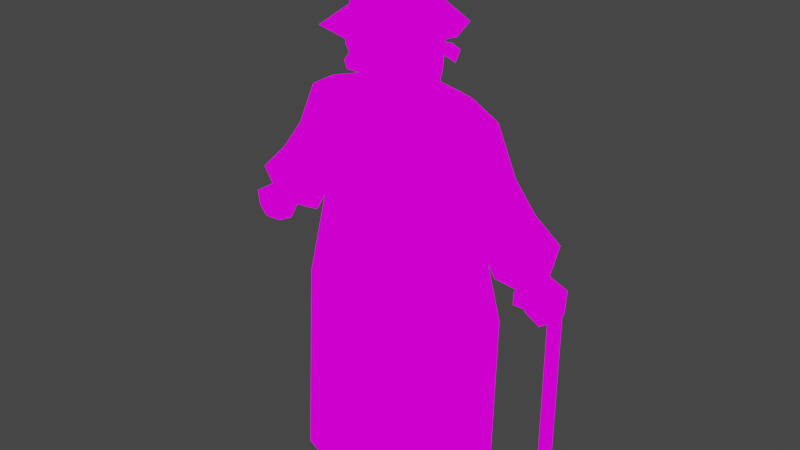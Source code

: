 # Source: old_sophie.blend  (saved by Blender 2.81.16; exported with 4.5.12 LTS)
import bpy
from mathutils import Matrix  # noqa: F401  (used for matrix-valued properties, if any)

bpy.ops.wm.read_factory_settings(use_empty=True)
scene = bpy.context.scene
scene.name = 'Scene'

# ---- collections
col_collection = bpy.data.collections.new('Collection'); scene.collection.children.link(col_collection)

# ---- images (referenced by path relative to the original .blend; pixels are not part of the script)
import os
ASSET_DIR = os.environ.get("B2B_ASSET_DIR", "")  # directory of the original .blend (textures are referenced by path, not embedded)
HERE = os.path.dirname(os.path.abspath(__file__))  # packed textures are extracted next to this script under _unpacked/

def load_image(name, relpath, width, height, colorspace="sRGB"):
    """Load a texture the original file referenced (path relative to the .blend, or extracted next to this script)."""
    p = next((c for c in (os.path.join(HERE, relpath), os.path.join(ASSET_DIR, relpath)) if relpath and os.path.exists(c)), "")
    if p:
        img = bpy.data.images.load(p, check_existing=True)
        img.name = name
    else:  # same state as the original file: an image datablock whose file is absent (Cycles renders it pink)
        img = bpy.data.images.new(name, width, height)
        img.source = "FILE"
        img.filepath = "//" + (relpath or name)
    img.colorspace_settings.name = colorspace
    return img
img_old_sophie_texture_png = load_image('old_sophie_texture.png', 'old_sophie_texture.png', 1024, 1024, 'sRGB')

# ---- materials (node trees are filled in below, after node groups)
mat_sophie = bpy.data.materials.new('sophie')
mat_sophie.alpha_threshold = 0.0
mat_sophie.use_transparent_shadow = False
mat_sophie.line_color = (0.0, 0.0, 0.0, 1.0)

# ---- material node trees
mat_sophie.use_nodes = True; mat_sophie.node_tree.nodes.clear()
_N = mat_sophie.node_tree.nodes; _L = mat_sophie.node_tree.links
n0 = _N.new('ShaderNodeOutputMaterial'); n0.name = 'Material Output'; n0.location = (300, 300)
n1 = _N.new('ShaderNodeEmission'); n1.name = 'Emission'; n1.location = (10, 300)
n2 = _N.new('ShaderNodeTexImage'); n2.name = 'Image Texture'; n2.location = (-280, 280)
n2.image = img_old_sophie_texture_png
n2.interpolation = 'Closest'
_L.new(n1.outputs[0], n0.inputs[0])
_L.new(n2.outputs[0], n1.inputs[0])
n0.is_active_output = True

# ---- world
world_world = bpy.data.worlds.new('World'); scene.world = world_world
world_world.use_nodes = True; world_world.node_tree.nodes.clear()
_N = world_world.node_tree.nodes; _L = world_world.node_tree.links
n0 = _N.new('ShaderNodeOutputWorld'); n0.name = 'World Output'; n0.location = (300, 300)
n1 = _N.new('ShaderNodeBackground'); n1.name = 'Background'; n1.location = (10, 300)
n1.inputs[0].default_value = (0.05088, 0.05088, 0.05088, 1.0)
_L.new(n1.outputs[0], n0.inputs[0])
n0.is_active_output = True
world_world.color = (0.05088, 0.05088, 0.05088)
world_world.use_sun_shadow = False
world_world.sun_shadow_jitter_overblur = 0.0

# ---- meshes
me_cube = bpy.data.meshes.new('Cube')
me_cube.from_pydata([(0.9499, 0.5276, 6.596), (1.033, 0.4303, 5.127), (1.065, -0.5506, 6.601), (1.033, -0.4303, 5.127), (1.299, 0.4559, 5.517), (1.299, -0.4559, 5.517), (1.647, 0.2354, 6.462), (1.633, -0.257, 6.455), (2.017, 0.2135, 5.67), (2.017, -0.2135, 5.67), (1.69, 0.4712, 4.867), (1.761, -0.43, 4.956), (2.363, 0.2605, 5.165), (2.363, -0.2605, 5.165), (1.23, 0.3575, 4.627), (1.342, -0.3661, 4.64), (1.751, 0.3567, 3.016), (1.751, -0.3547, 3.016), (1.689, 0.3675, 0.05493), (1.848, -0.3675, 0.0426), (2.241, 0.5214, 4.292), (2.218, -0.5242, 4.369), (2.755, 0.3886, 4.727), (2.755, -0.3886, 4.727), (0.5, -1.0, 5.036), (0.567, 0.7241, 6.558), (0.5939, 0.8495, 5.124), (0.7195, -0.6416, 6.567), (1.03, -1.098, 3.016), (0.8124, -1.109, 5.917), (0.7579, 0.9722, 5.319), (0.7971, -0.9334, 4.627), (0.7802, 0.9517, 4.627), (0.9313, 1.134, 3.016), (1.182, -1.13, 0.04176), (0.9009, 1.161, 0.05576), (0.7295, -1.159, 5.246), (0.4712, 0.3195, 6.738), (0.5075, -0.3203, 6.736), (1.918, 0.01024, 4.006), (1.513, -0.007743, 4.805), (0.4836, 0.3941, 8.07), (0.5622, -0.05485, 8.092), (0.5194, -0.3066, 6.974), (0.5152, 0.3469, 7.011), (0.4538, -0.6625, 8.055), (0.3615, -0.562, 6.979), (0.4269, 0.2434, 8.418), (0.49, -0.1301, 8.417), (0.5069, -0.698, 7.461), (0.3869, -0.5656, 8.407), (0.8184, -0.9222, 7.736), (1.102, -0.09745, 7.736), (0.7871, 0.6438, 7.736), (0.5179, 0.4178, 7.497), (0.6022, -0.1843, 7.489), (0.1221, -1.095, 7.252), (0.1221, -1.147, 7.398), (0.1478, -0.6926, 7.305), (0.1478, -0.7452, 7.702), (2.366, -0.02824, 3.977), (2.505, -0.2756, 4.146), (2.754, 0.1469, 4.311), (2.754, -0.2128, 4.311), (2.515, 0.2083, 4.11), (2.513, -0.05061, 3.679), (2.706, -0.3953, 3.913), (3.053, 0.1934, 4.144), (3.053, -0.3078, 4.144), (2.721, 0.2791, 3.864), (2.78, -0.08226, 3.546), (2.894, -0.2857, 3.684), (3.099, 0.06176, 3.821), (3.099, -0.2341, 3.821), (2.903, 0.1123, 3.655), (0.1264, 0.6695, 7.185), (0.1264, 0.7221, 7.331), (0.1478, 0.4588, 7.251), (0.1478, 0.5114, 7.648), (0.09093, 0.7867, 7.097), (0.09093, 0.8786, 7.221), (0.08335, 1.026, 7.113), (0.08335, 0.9339, 6.988), (0.288, 0.8734, 7.24), (0.2862, 0.7547, 7.059), (0.276, 1.106, 7.068), (0.2742, 0.9875, 6.887), (2.178, -0.2354, 5.435), (1.533, -0.4428, 5.233), (-0.9499, 0.5276, 6.596), (-1.033, 0.4303, 5.127), (-1.065, -0.5506, 6.601), (-1.033, -0.4303, 5.127), (-1.299, 0.4559, 5.517), (-1.299, -0.4559, 5.517), (-1.647, 0.2354, 6.462), (-1.633, -0.257, 6.455), (-2.017, 0.2135, 5.67), (-2.017, -0.2135, 5.67), (-1.69, 0.4712, 4.867), (-1.761, -0.43, 4.956), (-2.363, 0.2605, 5.165), (-2.363, -0.2605, 5.165), (-1.23, 0.3575, 4.627), (-1.342, -0.3661, 4.64), (-1.751, 0.3567, 3.016), (-1.751, -0.3547, 3.016), (-1.689, 0.3675, 0.05493), (-1.848, -0.3675, 0.0426), (-2.241, 0.5214, 4.292), (-2.218, -0.5242, 4.369), (-2.755, 0.3886, 4.727), (-2.755, -0.3886, 4.727), (-0.5, -1.0, 5.036), (-0.567, 0.7241, 6.558), (-0.5939, 0.8495, 5.124), (-0.7195, -0.6416, 6.567), (-1.03, -1.098, 3.016), (-0.8124, -1.109, 5.917), (-0.7579, 0.9722, 5.319), (-0.7971, -0.9334, 4.627), (-0.7802, 0.9517, 4.627), (-0.9313, 1.134, 3.016), (-1.182, -1.13, 0.04176), (-0.9009, 1.161, 0.05576), (-0.7295, -1.159, 5.246), (-0.4712, 0.3195, 6.738), (-0.5075, -0.3203, 6.736), (-1.918, 0.01024, 4.006), (-1.513, -0.007743, 4.805), (-0.4836, 0.3941, 8.07), (-0.5622, -0.05485, 8.092), (-0.5194, -0.3066, 6.974), (-0.5152, 0.3469, 7.011), (-0.4538, -0.6625, 8.055), (-0.3615, -0.562, 6.979), (-0.4269, 0.2434, 8.418), (-0.49, -0.1301, 8.417), (-0.5069, -0.698, 7.461), (-0.3869, -0.5656, 8.407), (-0.8184, -0.9222, 7.736), (-1.102, -0.09745, 7.736), (-0.7871, 0.6438, 7.736), (-0.5179, 0.4178, 7.497), (-0.6022, -0.1843, 7.489), (-0.1221, -1.095, 7.252), (-0.1221, -1.147, 7.398), (-0.1478, -0.6926, 7.305), (-0.1478, -0.7452, 7.702), (-2.366, -0.02824, 3.977), (-2.505, -0.2756, 4.146), (-2.754, 0.1469, 4.311), (-2.754, -0.2128, 4.311), (-2.515, 0.2083, 4.11), (-2.513, -0.05061, 3.679), (-2.706, -0.3953, 3.913), (-3.053, 0.1934, 4.144), (-3.053, -0.3078, 4.144), (-2.721, 0.2791, 3.864), (-2.78, -0.08226, 3.546), (-2.894, -0.2857, 3.684), (-3.099, 0.06176, 3.821), (-3.099, -0.2341, 3.821), (-2.903, 0.1123, 3.655), (-0.1264, 0.6695, 7.185), (-0.1264, 0.7221, 7.331), (-0.1478, 0.4588, 7.251), (-0.1478, 0.5114, 7.648), (-0.09093, 0.7867, 7.097), (-0.09093, 0.8786, 7.221), (-0.08335, 1.026, 7.113), (-0.08335, 0.9339, 6.988), (-0.288, 0.8734, 7.24), (-0.2862, 0.7547, 7.059), (-0.276, 1.106, 7.068), (-0.2742, 0.9875, 6.887), (-2.178, -0.2354, 5.435), (-1.533, -0.4428, 5.233), (0.0, 0.9801, 5.13), (0.0, -0.7748, 6.485), (0.0, -1.0, 5.036), (0.0, 0.8752, 6.574), (0.0, 1.122, 5.309), (0.0, -1.264, 5.909), (0.0, 1.13, 4.627), (0.0, -1.204, 4.627), (0.0, 1.387, 3.016), (0.0, -1.48, 3.016), (0.0, 1.465, 0.05594), (0.0, -1.551, 0.04159), (0.0, -1.308, 5.261), (0.0, -0.383, 6.7), (0.0, 0.5089, 6.752), (0.0, 0.5609, 8.097), (0.0, -0.09284, 8.697), (0.0, 0.5138, 7.038), (0.0, -0.3918, 6.951), (0.0, -0.7978, 8.031), (0.0, -0.6973, 6.937), (0.0, 0.3675, 8.439), (0.0, -0.6429, 8.39), (0.0, -1.2, 7.736), (0.0, 0.9521, 7.736), (0.0, 0.6001, 7.527), (0.0, -0.6926, 7.305), (0.0, -0.7452, 7.702), (0.0, -1.09, 7.252), (0.0, -1.143, 7.398), (0.0, -0.8458, 7.435), (0.0, 0.4588, 7.251), (0.0, 0.5114, 7.648), (0.0, 0.6648, 7.185), (0.0, 0.7173, 7.331), (0.0, 0.7822, 7.098), (0.0, 0.8741, 7.223), (0.0, 0.9293, 6.99), (0.0, 1.021, 7.114)], [], [(1, 3, 15, 14), (10, 40, 4), (30, 25, 0, 4), (29, 27, 179, 183), (27, 2, 38), (36, 29, 183, 190), (26, 30, 4, 1), (1, 4, 5, 3), (8, 6, 7, 9), (4, 0, 6, 8), (0, 2, 7, 6), (2, 5, 9, 7), (10, 12, 22, 20), (87, 12, 8), (9, 5, 88, 87), (87, 8, 9), (14, 15, 17, 16), (24, 180, 185, 31), (26, 1, 14, 32), (16, 17, 19, 18), (32, 14, 16, 33), (31, 185, 187, 28), (35, 18, 19, 34), (33, 16, 18, 35), (28, 187, 189, 34), (23, 21, 61, 63), (11, 40, 39, 21), (13, 11, 21, 23), (12, 13, 23, 22), (24, 36, 190, 180), (3, 36, 24), (17, 28, 34, 19), (186, 33, 35, 188), (188, 35, 34, 189), (15, 31, 28, 17), (184, 32, 33, 186), (178, 26, 32, 184), (3, 24, 31, 15), (178, 182, 30, 26), (3, 5, 29, 36), (0, 25, 37), (5, 2, 27, 29), (182, 181, 25, 30), (55, 42, 45, 49), (45, 42, 48, 50), (2, 0, 37, 38), (25, 181, 192, 37), (179, 27, 38, 191), (39, 20, 64, 60), (39, 40, 10, 20), (55, 54, 41, 42), (54, 203, 193, 41), (37, 192, 195, 44), (38, 37, 44, 43), (191, 38, 43, 196), (208, 49, 45, 197), (41, 193, 199, 47), (196, 43, 46, 198), (48, 47, 194), (200, 50, 194), (197, 45, 50, 200), (42, 41, 47, 48), (45, 197, 201, 51), (42, 45, 51, 52), (50, 48, 194), (47, 199, 194), (193, 41, 53, 202), (41, 42, 52, 53), (43, 55, 49, 46), (58, 59, 57, 56), (43, 44, 54, 55), (204, 58, 56, 206), (44, 195, 203, 54), (59, 205, 207, 57), (60, 64, 69, 65), (56, 57, 207, 206), (198, 46, 49, 208), (61, 60, 65, 66), (22, 23, 63, 62), (20, 22, 62, 64), (21, 39, 60, 61), (69, 67, 72, 74), (67, 68, 73, 72), (63, 61, 66, 68), (62, 63, 68, 67), (64, 62, 67, 69), (71, 70, 73), (73, 70, 74, 72), (66, 65, 70, 71), (65, 69, 74, 70), (68, 66, 71, 73), (77, 78, 76, 75), (209, 77, 75, 211), (78, 210, 212, 76), (75, 76, 80, 79), (213, 79, 82, 215), (76, 212, 214, 80), (211, 75, 79, 213), (82, 81, 216, 215), (80, 214, 216, 81), (79, 80, 83, 84), (84, 83, 85, 86), (82, 79, 84, 86), (81, 82, 86, 85), (80, 81, 85, 83), (13, 12, 87), (11, 88, 40), (4, 40, 88, 5), (87, 88, 11, 13), (12, 10, 4, 8), (90, 103, 104, 92), (99, 93, 129), (119, 93, 89, 114), (118, 183, 179, 116), (116, 127, 91), (125, 190, 183, 118), (115, 90, 93, 119), (90, 92, 94, 93), (97, 98, 96, 95), (93, 97, 95, 89), (89, 95, 96, 91), (91, 96, 98, 94), (99, 109, 111, 101), (176, 97, 101), (98, 176, 177, 94), (176, 98, 97), (103, 105, 106, 104), (113, 120, 185, 180), (115, 121, 103, 90), (105, 107, 108, 106), (121, 122, 105, 103), (120, 117, 187, 185), (124, 123, 108, 107), (122, 124, 107, 105), (117, 123, 189, 187), (112, 152, 150, 110), (100, 110, 128, 129), (102, 112, 110, 100), (101, 111, 112, 102), (113, 180, 190, 125), (92, 113, 125), (106, 108, 123, 117), (186, 188, 124, 122), (188, 189, 123, 124), (104, 106, 117, 120), (184, 186, 122, 121), (178, 184, 121, 115), (92, 104, 120, 113), (178, 115, 119, 182), (92, 125, 118, 94), (89, 126, 114), (94, 118, 116, 91), (182, 119, 114, 181), (144, 138, 134, 131), (134, 139, 137, 131), (91, 127, 126, 89), (114, 126, 192, 181), (179, 191, 127, 116), (128, 149, 153, 109), (128, 109, 99, 129), (144, 131, 130, 143), (143, 130, 193, 203), (126, 133, 195, 192), (127, 132, 133, 126), (191, 196, 132, 127), (208, 197, 134, 138), (130, 136, 199, 193), (196, 198, 135, 132), (137, 194, 136), (200, 194, 139), (197, 200, 139, 134), (131, 137, 136, 130), (134, 140, 201, 197), (131, 141, 140, 134), (139, 194, 137), (136, 194, 199), (193, 202, 142, 130), (130, 142, 141, 131), (132, 135, 138, 144), (147, 145, 146, 148), (132, 144, 143, 133), (204, 206, 145, 147), (133, 143, 203, 195), (148, 146, 207, 205), (149, 154, 158, 153), (145, 206, 207, 146), (198, 208, 138, 135), (150, 155, 154, 149), (111, 151, 152, 112), (109, 153, 151, 111), (110, 150, 149, 128), (158, 163, 161, 156), (156, 161, 162, 157), (152, 157, 155, 150), (151, 156, 157, 152), (153, 158, 156, 151), (160, 162, 159), (162, 161, 163, 159), (155, 160, 159, 154), (154, 159, 163, 158), (157, 162, 160, 155), (166, 164, 165, 167), (209, 211, 164, 166), (167, 165, 212, 210), (164, 168, 169, 165), (213, 215, 171, 168), (165, 169, 214, 212), (211, 213, 168, 164), (171, 215, 216, 170), (169, 170, 216, 214), (168, 173, 172, 169), (173, 175, 174, 172), (171, 175, 173, 168), (170, 174, 175, 171), (169, 172, 174, 170), (102, 176, 101), (100, 129, 177), (93, 94, 177, 129), (176, 102, 100, 177), (101, 97, 93, 99)])
_uv = me_cube.uv_layers.new(name='UVMap')
_uv.uv.foreach_set('vector', [0.2858, 0.4326, 0.3132, 0.4316, 0.312, 0.4501, 0.2887, 0.4496, 0.3087, 0.5052, 0.2905, 0.505, 0.3075, 0.4778, 0.156, 0.7346, 0.1581, 0.8253, 0.117, 0.8246, 0.08619, 0.7152, 0.7917, 0.7749, 0.7881, 0.824, 0.7492, 0.8116, 0.7445, 0.78, 0.7881, 0.824, 0.8248, 0.8401, 0.7801, 0.8472, 0.7914, 0.7569, 0.7917, 0.7749, 0.7445, 0.78, 0.7494, 0.7589, 0.163, 0.703, 0.1529, 0.7297, 0.09704, 0.7129, 0.1089, 0.6769, 0.2858, 0.4326, 0.2844, 0.4176, 0.3135, 0.4166, 0.3132, 0.4316, 0.9043, 0.8365, 0.8653, 0.8713, 0.8527, 0.8567, 0.8892, 0.8171, 0.3075, 0.4778, 0.3141, 0.4356, 0.3372, 0.4528, 0.3355, 0.4857, 0.8323, 0.8855, 0.8299, 0.8509, 0.8527, 0.8567, 0.8653, 0.8713, 0.8299, 0.8509, 0.846, 0.7988, 0.8892, 0.8171, 0.8527, 0.8567, 0.3087, 0.5052, 0.3368, 0.5089, 0.3372, 0.5318, 0.3145, 0.5302, 0.9007, 0.8001, 0.9335, 0.8001, 0.9043, 0.8365, 0.8892, 0.8171, 0.846, 0.7988, 0.863, 0.7898, 0.9007, 0.8001, 0.9007, 0.8001, 0.9043, 0.8365, 0.8892, 0.8171, 0.2887, 0.4496, 0.312, 0.4501, 0.312, 0.5034, 0.2893, 0.5036, 0.7935, 0.7372, 0.7509, 0.738, 0.7342, 0.6738, 0.7843, 0.6713, 0.163, 0.703, 0.1089, 0.6769, 0.1022, 0.6461, 0.163, 0.6665, 0.2893, 0.5036, 0.312, 0.5034, 0.3135, 0.5982, 0.2895, 0.5979, 0.1893, 0.6752, 0.241, 0.6373, 0.2767, 0.5562, 0.2069, 0.5761, 0.7843, 0.6713, 0.7342, 0.6738, 0.7042, 0.5775, 0.7851, 0.5756, 0.3125, 0.5, 0.375, 0.5, 0.375, 0.75, 0.3125, 0.75, 0.2069, 0.5761, 0.2767, 0.5562, 0.2487, 0.3573, 0.1789, 0.3786, 0.7851, 0.5756, 0.7042, 0.5775, 0.7103, 0.4086, 0.7831, 0.4043, 0.9287, 0.7491, 0.9097, 0.7409, 0.9235, 0.7284, 0.9367, 0.7299, 0.2179, 0.5066, 0.2418, 0.5033, 0.2503, 0.5447, 0.2168, 0.5419, 0.9139, 0.7805, 0.8795, 0.781, 0.9097, 0.7409, 0.9287, 0.7491, 0.9335, 0.8001, 0.9139, 0.7805, 0.9287, 0.7491, 0.9449, 0.7638, 0.7935, 0.7372, 0.7914, 0.7569, 0.7494, 0.7589, 0.7509, 0.738, 0.8345, 0.7589, 0.7914, 0.7569, 0.7935, 0.7372, 0.8447, 0.5738, 0.7851, 0.5756, 0.7831, 0.4043, 0.8353, 0.4139, 0.217, 0.586, 0.1545, 0.5856, 0.1213, 0.3889, 0.178, 0.3767, 0.25, 0.5, 0.3125, 0.5, 0.3125, 0.75, 0.25, 0.75, 0.8299, 0.6694, 0.7843, 0.6713, 0.7851, 0.5756, 0.8447, 0.5738, 0.213, 0.6783, 0.163, 0.6665, 0.1545, 0.5856, 0.217, 0.586, 0.2042, 0.7102, 0.163, 0.703, 0.163, 0.6665, 0.213, 0.6783, 0.8345, 0.7589, 0.7935, 0.7372, 0.7843, 0.6713, 0.8299, 0.6694, 0.2042, 0.7102, 0.2041, 0.7246, 0.1529, 0.7297, 0.163, 0.703, 0.8345, 0.7589, 0.8402, 0.7808, 0.7917, 0.7749, 0.7914, 0.7569, 0.2652, 0.8545, 0.2555, 0.8338, 0.283, 0.8447, 0.8402, 0.7808, 0.8248, 0.8401, 0.7881, 0.824, 0.7917, 0.7749, 0.2041, 0.7246, 0.1769, 0.8263, 0.1581, 0.8253, 0.156, 0.7346, 0.1322, 0.1831, 0.1272, 0.2416, 0.1589, 0.2532, 0.1464, 0.1839, 0.7608, 0.9311, 0.8028, 0.93, 0.7932, 0.9666, 0.7559, 0.9754, 0.8299, 0.8509, 0.8323, 0.8855, 0.7979, 0.8807, 0.7845, 0.8486, 0.2555, 0.8338, 0.2622, 0.8162, 0.2837, 0.8196, 0.283, 0.8447, 0.7492, 0.8116, 0.7881, 0.824, 0.7801, 0.8472, 0.7498, 0.839, 0.2935, 0.5368, 0.3145, 0.5302, 0.3154, 0.5449, 0.3048, 0.5488, 0.2935, 0.5368, 0.2905, 0.505, 0.3087, 0.5052, 0.3145, 0.5302, 0.1322, 0.1831, 0.09033, 0.1755, 0.09146, 0.23, 0.1272, 0.2416, 0.1722, 0.8977, 0.1945, 0.8952, 0.2001, 0.9081, 0.169, 0.9075, 0.1808, 0.0654, 0.1226, 0.07898, 0.1362, 0.1397, 0.1928, 0.1113, 0.1466, 0.08674, 0.1894, 0.07128, 0.1975, 0.1122, 0.1581, 0.1217, 0.1107, 0.09765, 0.1466, 0.08674, 0.1581, 0.1217, 0.1268, 0.1266, 0.229, 0.183, 0.1498, 0.1898, 0.1589, 0.2532, 0.2379, 0.2459, 0.7801, 0.9314, 0.7774, 0.9319, 0.7672, 0.9819, 0.7695, 0.9824, 0.1442, 0.1935, 0.1442, 0.2018, 0.1407, 0.1987, 0.1395, 0.1927, 0.7725, 0.982, 0.7695, 0.9824, 0.7628, 0.9865, 0.7343, 0.9759, 0.7559, 0.9754, 0.7523, 0.9907, 0.7294, 0.9309, 0.7608, 0.9311, 0.7559, 0.9754, 0.7343, 0.9759, 0.7839, 0.9303, 0.7801, 0.9314, 0.7695, 0.9824, 0.7725, 0.982, 0.7608, 0.9311, 0.7294, 0.9309, 0.7274, 0.9173, 0.7639, 0.9189, 0.8028, 0.93, 0.7608, 0.9311, 0.7639, 0.9189, 0.821, 0.9159, 0.7559, 0.9754, 0.7932, 0.9666, 0.7523, 0.9907, 0.7695, 0.9824, 0.7672, 0.9819, 0.7628, 0.9865, 0.7774, 0.9319, 0.7801, 0.9314, 0.7964, 0.9164, 0.7914, 0.9162, 0.7801, 0.9314, 0.7839, 0.9303, 0.7996, 0.9163, 0.7964, 0.9164, 0.1355, 0.1402, 0.1322, 0.1831, 0.1464, 0.1839, 0.1534, 0.1351, 0.1925, 0.1642, 0.2205, 0.1934, 0.2438, 0.1728, 0.2449, 0.1619, 0.1355, 0.1402, 0.1043, 0.1367, 0.09033, 0.1755, 0.1322, 0.1831, 0.21, 0.1578, 0.1925, 0.1642, 0.2449, 0.1619, 0.2497, 0.1601, 0.1912, 0.8674, 0.1994, 0.8682, 0.1945, 0.8952, 0.1722, 0.8977, 0.2205, 0.1934, 0.2333, 0.1938, 0.2505, 0.1717, 0.2438, 0.1728, 0.9514, 0.7264, 0.9514, 0.7278, 0.9501, 0.7279, 0.95, 0.7261, 0.2449, 0.1619, 0.2438, 0.1728, 0.2505, 0.1717, 0.2497, 0.1601, 0.2091, 0.1144, 0.1534, 0.1351, 0.1498, 0.1898, 0.229, 0.183, 0.9503, 0.7252, 0.952, 0.7269, 0.9507, 0.729, 0.9483, 0.7267, 0.9449, 0.7638, 0.9287, 0.7491, 0.9367, 0.7299, 0.9485, 0.7399, 0.3145, 0.5302, 0.3372, 0.5318, 0.327, 0.5473, 0.3154, 0.5449, 0.2168, 0.5419, 0.2503, 0.5447, 0.2392, 0.5628, 0.2237, 0.5615, 0.9501, 0.7279, 0.9499, 0.7296, 0.9486, 0.7288, 0.9489, 0.7276, 0.9604, 0.7195, 0.9395, 0.7063, 0.9437, 0.6892, 0.9545, 0.6968, 0.9381, 0.7237, 0.9249, 0.7229, 0.9224, 0.7081, 0.9395, 0.7063, 0.9484, 0.7321, 0.9381, 0.7237, 0.9395, 0.7063, 0.9604, 0.7195, 0.9514, 0.7278, 0.9514, 0.7292, 0.9499, 0.7296, 0.9501, 0.7279, 0.9514, 0.7271, 0.952, 0.7261, 0.952, 0.728, 0.9514, 0.7235, 0.9538, 0.7258, 0.9521, 0.7266, 0.9505, 0.7255, 0.9483, 0.7267, 0.9507, 0.729, 0.9489, 0.7302, 0.9474, 0.7288, 0.95, 0.7261, 0.9501, 0.7279, 0.9489, 0.7276, 0.9487, 0.7265, 0.9395, 0.7063, 0.9224, 0.7081, 0.9293, 0.6959, 0.9437, 0.6892, 0.1062, 0.1476, 0.09794, 0.1562, 0.09663, 0.1398, 0.102, 0.1346, 0.1114, 0.1439, 0.1062, 0.1476, 0.102, 0.1346, 0.1072, 0.1296, 0.09794, 0.1562, 0.09303, 0.1562, 0.09368, 0.1415, 0.09663, 0.1398, 0.102, 0.1346, 0.09663, 0.1398, 0.08873, 0.1247, 0.09584, 0.1212, 0.07315, 0.1192, 0.07201, 0.1162, 0.07802, 0.1139, 0.07905, 0.1166, 0.09663, 0.1398, 0.09368, 0.1415, 0.08367, 0.1271, 0.08873, 0.1247, 0.1072, 0.1296, 0.102, 0.1346, 0.09584, 0.1212, 0.1005, 0.1182, 0.07802, 0.1139, 0.0831, 0.1119, 0.08413, 0.1146, 0.07905, 0.1166, 0.08916, 0.1097, 0.09027, 0.1127, 0.08413, 0.1146, 0.0831, 0.1119, 0.07845, 0.1163, 0.079, 0.1219, 0.06757, 0.1338, 0.06245, 0.1243, 0.06479, 0.1285, 0.05919, 0.1288, 0.05919, 0.1213, 0.06479, 0.121, 0.07956, 0.1189, 0.07565, 0.1124, 0.05427, 0.1156, 0.06446, 0.1326, 0.0782, 0.1164, 0.07972, 0.1226, 0.06676, 0.1342, 0.06164, 0.1247, 0.07575, 0.1129, 0.07966, 0.1194, 0.06446, 0.1326, 0.05427, 0.1156, 0.9139, 0.7805, 0.9335, 0.8001, 0.9007, 0.8001, 0.3184, 0.5332, 0.3003, 0.5323, 0.3184, 0.5074, 0.2801, 0.4854, 0.3184, 0.5074, 0.3003, 0.5323, 0.2818, 0.5314, 0.9007, 0.8001, 0.863, 0.7898, 0.8795, 0.781, 0.9139, 0.7805, 0.3368, 0.5089, 0.3087, 0.5052, 0.3075, 0.4778, 0.3355, 0.4857, 0.2858, 0.4326, 0.2887, 0.4496, 0.312, 0.4501, 0.3132, 0.4316, 0.3087, 0.5052, 0.3075, 0.4778, 0.2905, 0.505, 0.156, 0.7346, 0.08619, 0.7152, 0.117, 0.8246, 0.1581, 0.8253, 0.7917, 0.7749, 0.7445, 0.78, 0.7492, 0.8116, 0.7881, 0.824, 0.7881, 0.824, 0.7801, 0.8472, 0.8248, 0.8401, 0.7914, 0.7569, 0.7494, 0.7589, 0.7445, 0.78, 0.7917, 0.7749, 0.163, 0.703, 0.1089, 0.6769, 0.09704, 0.7129, 0.1529, 0.7297, 0.2858, 0.4326, 0.3132, 0.4316, 0.3135, 0.4166, 0.2844, 0.4176, 0.9043, 0.8365, 0.8892, 0.8171, 0.8527, 0.8567, 0.8653, 0.8713, 0.3075, 0.4778, 0.3355, 0.4857, 0.3372, 0.4528, 0.3141, 0.4356, 0.8323, 0.8855, 0.8653, 0.8713, 0.8527, 0.8567, 0.8299, 0.8509, 0.8299, 0.8509, 0.8527, 0.8567, 0.8892, 0.8171, 0.846, 0.7988, 0.3087, 0.5052, 0.3145, 0.5302, 0.3372, 0.5318, 0.3368, 0.5089, 0.9007, 0.8001, 0.9043, 0.8365, 0.9335, 0.8001, 0.8892, 0.8171, 0.9007, 0.8001, 0.863, 0.7898, 0.846, 0.7988, 0.9007, 0.8001, 0.8892, 0.8171, 0.9043, 0.8365, 0.2887, 0.4496, 0.2893, 0.5036, 0.312, 0.5034, 0.312, 0.4501, 0.7935, 0.7372, 0.7843, 0.6713, 0.7342, 0.6738, 0.7509, 0.738, 0.163, 0.703, 0.163, 0.6665, 0.1022, 0.6461, 0.1089, 0.6769, 0.2893, 0.5036, 0.2895, 0.5979, 0.3135, 0.5982, 0.312, 0.5034, 0.1893, 0.6752, 0.2069, 0.5761, 0.2767, 0.5562, 0.241, 0.6373, 0.7843, 0.6713, 0.7851, 0.5756, 0.7042, 0.5775, 0.7342, 0.6738, 0.3125, 0.5, 0.3125, 0.75, 0.375, 0.75, 0.375, 0.5, 0.2069, 0.5761, 0.1789, 0.3786, 0.2487, 0.3573, 0.2767, 0.5562, 0.7851, 0.5756, 0.7831, 0.4043, 0.7103, 0.4086, 0.7042, 0.5775, 0.9287, 0.7491, 0.9367, 0.7299, 0.9235, 0.7284, 0.9097, 0.7409, 0.2179, 0.5066, 0.2168, 0.5419, 0.2503, 0.5447, 0.2418, 0.5033, 0.9139, 0.7805, 0.9287, 0.7491, 0.9097, 0.7409, 0.8795, 0.781, 0.9335, 0.8001, 0.9449, 0.7638, 0.9287, 0.7491, 0.9139, 0.7805, 0.7935, 0.7372, 0.7509, 0.738, 0.7494, 0.7589, 0.7914, 0.7569, 0.8345, 0.7589, 0.7935, 0.7372, 0.7914, 0.7569, 0.8447, 0.5738, 0.8353, 0.4139, 0.7831, 0.4043, 0.7851, 0.5756, 0.217, 0.586, 0.178, 0.3767, 0.1213, 0.3889, 0.1545, 0.5856, 0.25, 0.5, 0.25, 0.75, 0.3125, 0.75, 0.3125, 0.5, 0.8299, 0.6694, 0.8447, 0.5738, 0.7851, 0.5756, 0.7843, 0.6713, 0.213, 0.6783, 0.217, 0.586, 0.1545, 0.5856, 0.163, 0.6665, 0.2042, 0.7102, 0.213, 0.6783, 0.163, 0.6665, 0.163, 0.703, 0.8345, 0.7589, 0.8299, 0.6694, 0.7843, 0.6713, 0.7935, 0.7372, 0.2042, 0.7102, 0.163, 0.703, 0.1529, 0.7297, 0.2041, 0.7246, 0.8345, 0.7589, 0.7914, 0.7569, 0.7917, 0.7749, 0.8402, 0.7808, 0.2652, 0.8545, 0.283, 0.8447, 0.2555, 0.8338, 0.8402, 0.7808, 0.7917, 0.7749, 0.7881, 0.824, 0.8248, 0.8401, 0.2041, 0.7246, 0.156, 0.7346, 0.1581, 0.8253, 0.1769, 0.8263, 0.1322, 0.1831, 0.1464, 0.1839, 0.1589, 0.2532, 0.1272, 0.2416, 0.7608, 0.9311, 0.7559, 0.9754, 0.7932, 0.9666, 0.8028, 0.93, 0.8299, 0.8509, 0.7845, 0.8486, 0.7979, 0.8807, 0.8323, 0.8855, 0.2555, 0.8338, 0.283, 0.8447, 0.2837, 0.8196, 0.2622, 0.8162, 0.7492, 0.8116, 0.7498, 0.839, 0.7801, 0.8472, 0.7881, 0.824, 0.2935, 0.5368, 0.3048, 0.5488, 0.3154, 0.5449, 0.3145, 0.5302, 0.2935, 0.5368, 0.3145, 0.5302, 0.3087, 0.5052, 0.2905, 0.505, 0.1322, 0.1831, 0.1272, 0.2416, 0.09146, 0.23, 0.09033, 0.1755, 0.1722, 0.8977, 0.169, 0.9075, 0.2001, 0.9081, 0.1945, 0.8952, 0.1808, 0.0654, 0.1928, 0.1113, 0.1362, 0.1397, 0.1226, 0.07898, 0.1466, 0.08674, 0.1581, 0.1217, 0.1975, 0.1122, 0.1894, 0.07128, 0.1107, 0.09765, 0.1268, 0.1266, 0.1581, 0.1217, 0.1466, 0.08674, 0.229, 0.183, 0.2379, 0.2459, 0.1589, 0.2532, 0.1498, 0.1898, 0.7801, 0.9314, 0.7695, 0.9824, 0.7672, 0.9819, 0.7774, 0.9319, 0.1442, 0.1935, 0.1395, 0.1927, 0.1407, 0.1987, 0.1442, 0.2018, 0.7725, 0.982, 0.7628, 0.9865, 0.7695, 0.9824, 0.7343, 0.9759, 0.7523, 0.9907, 0.7559, 0.9754, 0.7294, 0.9309, 0.7343, 0.9759, 0.7559, 0.9754, 0.7608, 0.9311, 0.7839, 0.9303, 0.7725, 0.982, 0.7695, 0.9824, 0.7801, 0.9314, 0.7608, 0.9311, 0.7639, 0.9189, 0.7274, 0.9173, 0.7294, 0.9309, 0.8028, 0.93, 0.821, 0.9159, 0.7639, 0.9189, 0.7608, 0.9311, 0.7559, 0.9754, 0.7523, 0.9907, 0.7932, 0.9666, 0.7695, 0.9824, 0.7628, 0.9865, 0.7672, 0.9819, 0.7774, 0.9319, 0.7914, 0.9162, 0.7964, 0.9164, 0.7801, 0.9314, 0.7801, 0.9314, 0.7964, 0.9164, 0.7996, 0.9163, 0.7839, 0.9303, 0.1355, 0.1402, 0.1534, 0.1351, 0.1464, 0.1839, 0.1322, 0.1831, 0.1925, 0.1642, 0.2449, 0.1619, 0.2438, 0.1728, 0.2205, 0.1934, 0.1355, 0.1402, 0.1322, 0.1831, 0.09033, 0.1755, 0.1043, 0.1367, 0.21, 0.1578, 0.2497, 0.1601, 0.2449, 0.1619, 0.1925, 0.1642, 0.1912, 0.8674, 0.1722, 0.8977, 0.1945, 0.8952, 0.1994, 0.8682, 0.2205, 0.1934, 0.2438, 0.1728, 0.2505, 0.1717, 0.2333, 0.1938, 0.9514, 0.7264, 0.95, 0.7261, 0.9501, 0.7279, 0.9514, 0.7278, 0.2449, 0.1619, 0.2497, 0.1601, 0.2505, 0.1717, 0.2438, 0.1728, 0.2091, 0.1144, 0.229, 0.183, 0.1498, 0.1898, 0.1534, 0.1351, 0.9503, 0.7252, 0.9483, 0.7267, 0.9507, 0.729, 0.952, 0.7269, 0.9449, 0.7638, 0.9485, 0.7399, 0.9367, 0.7299, 0.9287, 0.7491, 0.3145, 0.5302, 0.3154, 0.5449, 0.327, 0.5473, 0.3372, 0.5318, 0.2168, 0.5419, 0.2237, 0.5615, 0.2392, 0.5628, 0.2503, 0.5447, 0.9501, 0.7279, 0.9489, 0.7276, 0.9486, 0.7288, 0.9499, 0.7296, 0.9604, 0.7195, 0.9545, 0.6968, 0.9437, 0.6892, 0.9395, 0.7063, 0.9381, 0.7237, 0.9395, 0.7063, 0.9224, 0.7081, 0.9249, 0.7229, 0.9484, 0.7321, 0.9604, 0.7195, 0.9395, 0.7063, 0.9381, 0.7237, 0.9514, 0.7278, 0.9501, 0.7279, 0.9499, 0.7296, 0.9514, 0.7292, 0.9514, 0.7271, 0.952, 0.728, 0.952, 0.7261, 0.9514, 0.7235, 0.9505, 0.7255, 0.9521, 0.7266, 0.9538, 0.7258, 0.9483, 0.7267, 0.9474, 0.7288, 0.9489, 0.7302, 0.9507, 0.729, 0.95, 0.7261, 0.9487, 0.7265, 0.9489, 0.7276, 0.9501, 0.7279, 0.9395, 0.7063, 0.9437, 0.6892, 0.9293, 0.6959, 0.9224, 0.7081, 0.1062, 0.1476, 0.102, 0.1346, 0.09663, 0.1398, 0.09794, 0.1562, 0.1114, 0.1439, 0.1072, 0.1296, 0.102, 0.1346, 0.1062, 0.1476, 0.09794, 0.1562, 0.09663, 0.1398, 0.09368, 0.1415, 0.09303, 0.1562, 0.102, 0.1346, 0.09584, 0.1212, 0.08873, 0.1247, 0.09663, 0.1398, 0.07315, 0.1192, 0.07905, 0.1166, 0.07802, 0.1139, 0.07201, 0.1162, 0.09663, 0.1398, 0.08873, 0.1247, 0.08367, 0.1271, 0.09368, 0.1415, 0.1072, 0.1296, 0.1005, 0.1182, 0.09584, 0.1212, 0.102, 0.1346, 0.07802, 0.1139, 0.07905, 0.1166, 0.08413, 0.1146, 0.0831, 0.1119, 0.08916, 0.1097, 0.0831, 0.1119, 0.08413, 0.1146, 0.09027, 0.1127, 0.07845, 0.1163, 0.06245, 0.1243, 0.06757, 0.1338, 0.079, 0.1219, 0.06479, 0.1285, 0.06479, 0.121, 0.05919, 0.1213, 0.05919, 0.1288, 0.07956, 0.1189, 0.06446, 0.1326, 0.05427, 0.1156, 0.07565, 0.1124, 0.0782, 0.1164, 0.06164, 0.1247, 0.06676, 0.1342, 0.07972, 0.1226, 0.07575, 0.1129, 0.05427, 0.1156, 0.06446, 0.1326, 0.07966, 0.1194, 0.9139, 0.7805, 0.9007, 0.8001, 0.9335, 0.8001, 0.3566, 0.4854, 0.3566, 0.5113, 0.3386, 0.4864, 0.3184, 0.5332, 0.3201, 0.4873, 0.3386, 0.4864, 0.3566, 0.5113, 0.9007, 0.8001, 0.9139, 0.7805, 0.8795, 0.781, 0.863, 0.7898, 0.3368, 0.5089, 0.3355, 0.4857, 0.3075, 0.4778, 0.3087, 0.5052])
me_cube.materials.append(mat_sophie)
me_cube.use_remesh_preserve_volume = False
me_cube.use_remesh_preserve_attributes = False
me_cube.use_mirror_vertex_groups = False
me_cube.update()
me_cube_001 = bpy.data.meshes.new('Cube.001')
me_cube_001.from_pydata([(-0.07845, -0.07845, -0.01036), (-0.07845, -0.07845, 3.955), (-0.07845, 0.07845, -0.01036), (-0.07845, 0.07845, 3.955), (0.07845, -0.07845, -0.01036), (0.07845, -0.07845, 3.955), (0.07845, 0.07845, -0.01036), (0.07845, 0.07845, 3.955), (-0.07845, -0.07845, 3.734), (-0.07845, 0.07845, 3.734), (0.07845, 0.07845, 3.734), (0.07845, -0.07845, 3.734), (-0.7046, -0.07845, 3.955), (-0.7046, 0.07845, 3.955), (-0.7046, -0.07845, 3.734), (-0.7046, 0.07845, 3.734)], [], [(1, 3, 13, 12), (9, 3, 7, 10), (10, 7, 5, 11), (11, 5, 1, 8), (2, 6, 4, 0), (7, 3, 1, 5), (4, 11, 8, 0), (6, 10, 11, 4), (2, 9, 10, 6), (0, 8, 9, 2), (14, 12, 13, 15), (3, 9, 15, 13), (8, 1, 12, 14), (9, 8, 14, 15)])
_uv = me_cube_001.uv_layers.new(name='UVMap')
_uv.uv.foreach_set('vector', [0.5815, 0.7098, 0.5815, 0.7092, 0.5815, 0.7092, 0.5815, 0.7098, 0.5788, 0.6985, 0.5846, 0.7131, 0.5743, 0.7173, 0.5684, 0.7026, 0.5788, 0.6985, 0.5846, 0.7131, 0.5743, 0.7173, 0.5684, 0.7026, 0.5788, 0.6985, 0.5846, 0.7131, 0.5743, 0.7173, 0.5684, 0.7026, 0.4153, 0.5032, 0.4246, 0.5032, 0.4246, 0.5125, 0.4153, 0.5125, 0.625, 0.5, 0.875, 0.5, 0.875, 0.75, 0.625, 0.75, 0.4742, 0.4422, 0.5788, 0.6985, 0.5684, 0.7026, 0.4712, 0.4434, 0.4742, 0.4422, 0.5788, 0.6985, 0.5684, 0.7026, 0.4712, 0.4434, 0.4742, 0.4422, 0.5788, 0.6985, 0.5684, 0.7026, 0.4712, 0.4434, 0.4744, 0.4421, 0.5852, 0.7129, 0.5743, 0.7173, 0.4712, 0.4434, 0.5814, 0.7116, 0.5814, 0.7061, 0.5853, 0.7061, 0.5853, 0.7116, 0.5814, 0.7081, 0.5822, 0.7081, 0.5822, 0.7103, 0.5814, 0.7103, 0.5814, 0.7081, 0.5822, 0.7081, 0.5822, 0.7103, 0.5814, 0.7103, 0.5829, 0.7109, 0.5824, 0.7109, 0.5824, 0.7091, 0.5829, 0.7091])
me_cube_001.materials.append(mat_sophie)
me_cube_001.use_remesh_fix_poles = True
me_cube_001.use_remesh_preserve_attributes = False
me_cube_001.use_mirror_vertex_groups = False
me_cube_001.update()
arm_armature = bpy.data.armatures.new('Armature')  # bones are not reproduced

# ---- objects
ob_sophie = bpy.data.objects.new('Sophie', me_cube)
ob_cane = bpy.data.objects.new('Cane', me_cube_001)
ob_armature = bpy.data.objects.new('Armature', arm_armature)

# ---- transforms, parenting, visibility, modifiers, constraints
ob_sophie.parent = ob_armature
ob_sophie.location = (0.0, 0.0, 0.0)
ob_sophie.lock_rotations_4d = False
ob_sophie.empty_display_type = 'ARROWS'
ob_sophie.lineart.crease_threshold = 0.0
_vg = ob_sophie.vertex_groups.new(name='body')
_vg.add([0, 1, 2, 3, 4, 5, 24, 25, 26, 27, 29, 30, 36, 37, 38, 89, 90, 91, 92, 93, 94, 113, 114, 115, 116, 118, 119, 125, 126, 127, 178, 179, 180, 181, 182, 183, 190, 191, 192], 1.0, 'REPLACE')
_vg = ob_sophie.vertex_groups.new(name='head')
_vg.add([41, 42, 43, 44, 45, 46, 47, 48, 49, 50, 51, 52, 53, 54, 55, 56, 57, 58, 59, 75, 76, 77, 78, 79, 80, 81, 82, 83, 84, 85, 86, 130, 131, 132, 133, 134, 135, 136, 137, 138, 139, 140, 141, 142, 143, 144, 145, 146, 147, 148, 164, 165, 166, 167, 168, 169, 170, 171, 172, 173, 174, 175, 193, 194, 195, 196, 197, 198, 199, 200, 201, 202, 203, 204, 205, 206, 207, 208, 209, 210, 211, 212, 213, 214, 215, 216], 1.0, 'REPLACE')
_vg = ob_sophie.vertex_groups.new(name='upperarm.l')
_vg.add([6, 7, 8, 9, 87, 88], 1.0, 'REPLACE')
_vg = ob_sophie.vertex_groups.new(name='lowerarm.l')
_vg.add([10, 11, 12, 13, 20, 21, 22, 23, 39, 40, 60, 61, 62, 63, 64, 65, 66, 67, 68, 69, 70, 71, 72, 73, 74], 1.0, 'REPLACE')
_vg = ob_sophie.vertex_groups.new(name='upperleg.l')
_vg.add([14, 15, 16, 17, 28, 31, 32, 33], 1.0, 'REPLACE')
_vg = ob_sophie.vertex_groups.new(name='lowerleg.l')
_vg.add([18, 19, 34, 35], 1.0, 'REPLACE')
_vg = ob_sophie.vertex_groups.new(name='upperarm.r')
_vg.add([95, 96, 97, 98, 176, 177], 1.0, 'REPLACE')
_vg = ob_sophie.vertex_groups.new(name='lowerarm.r')
_vg.add([99, 100, 101, 102, 109, 110, 111, 112, 128, 129, 149, 150, 151, 152, 153, 154, 155, 156, 157, 158, 159, 160, 161, 162, 163], 1.0, 'REPLACE')
_vg = ob_sophie.vertex_groups.new(name='upperleg.r')
_vg.add([103, 104, 105, 106, 117, 120, 121, 122], 1.0, 'REPLACE')
_vg = ob_sophie.vertex_groups.new(name='lowerleg.r')
_vg.add([107, 108, 123, 124], 1.0, 'REPLACE')
_m = ob_sophie.modifiers.new('Armature', 'ARMATURE')
_m.object = ob_armature
ob_cane.location = (2.982, 0.0, 0.0)
ob_cane.lineart.crease_threshold = 0.0
ob_armature.location = (0.0, 0.0, 0.0)
ob_armature.show_in_front = True
ob_armature.lineart.crease_threshold = 0.0

# ---- collection membership
col_collection.objects.link(ob_sophie)
col_collection.objects.link(ob_cane)
col_collection.objects.link(ob_armature)

# ---- scene / render settings (as saved in the file)
scene.frame_start = 1; scene.frame_end = 250; scene.frame_set(1)
scene.render.engine = 'BLENDER_EEVEE_NEXT'
scene.render.image_settings.file_format = 'FFMPEG'
scene.render.image_settings.color_mode = 'RGB'
scene.cycles.use_denoising = False
scene.cycles.samples = 128
scene.cycles.sampling_pattern = 'TABULATED_SOBOL'
scene.cycles.use_adaptive_sampling = False
scene.cycles.use_light_tree = False
scene.view_settings.view_transform = 'Filmic'
bpy.context.view_layer.update()

# ---- added for rendering (the .blend has no active camera): camera
cam_auto = bpy.data.cameras.new('AutoCamera')
cam_auto.lens = 50.0
cam_auto.sensor_width = 36.0
cam_auto.clip_end = 1000.0
ob_auto_camera = bpy.data.objects.new('AutoCamera', cam_auto)
scene.collection.objects.link(ob_auto_camera)
ob_auto_camera.location = (10.2746, -12.3725, 12.5628)
ob_auto_camera.rotation_euler = (1.09748, -7.21219e-08, 0.694738)
scene.camera = ob_auto_camera
bpy.context.view_layer.update()
